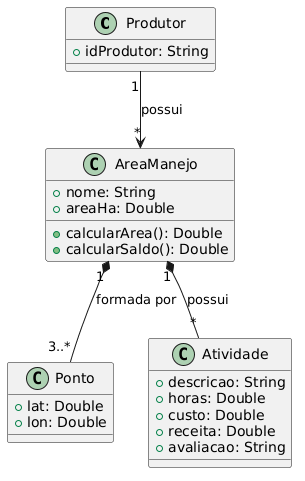

The diagram above was rendered by PlantUML. Its source (embedded in the PNG):
@startuml
class Produtor {
    +idProdutor: String
}

class AreaManejo {
    +nome: String
    +areaHa: Double
    +calcularArea(): Double
    +calcularSaldo(): Double
}

class Ponto {
    +lat: Double
    +lon: Double
}

class Atividade {
    +descricao: String
    +horas: Double
    +custo: Double
    +receita: Double
    +avaliacao: String
}

Produtor "1" --> "*" AreaManejo : possui
AreaManejo "1" *-- "3..*" Ponto : formada por
AreaManejo "1" *-- "*" Atividade : possui
@enduml